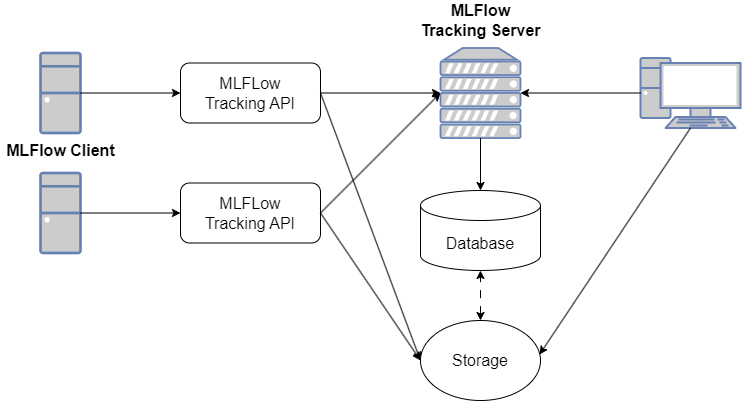

The diagram above was exported from draw.io. Its source (the exported page's mxGraphModel, read from the mxfile embedded in the PNG):
<mxGraphModel dx="1392" dy="1140" grid="1" gridSize="10" guides="1" tooltips="1" connect="1" arrows="1" fold="1" page="1" pageScale="1" pageWidth="850" pageHeight="1100" math="0" shadow="0">
  <root>
    <mxCell id="0" />
    <mxCell id="1" parent="0" />
    <mxCell id="5" value="Database" style="shape=cylinder3;whiteSpace=wrap;html=1;boundedLbl=1;backgroundOutline=1;size=15;fontSize=16;" parent="1" vertex="1">
      <mxGeometry x="460" y="220" width="120" height="80" as="geometry" />
    </mxCell>
    <mxCell id="6" value="" style="fontColor=#0066CC;verticalAlign=top;verticalLabelPosition=bottom;labelPosition=center;align=center;html=1;outlineConnect=0;fillColor=#CCCCCC;strokeColor=#6881B3;gradientColor=none;gradientDirection=north;strokeWidth=2;shape=mxgraph.networks.server;" parent="1" vertex="1">
      <mxGeometry x="480" y="77.5" width="80" height="90" as="geometry" />
    </mxCell>
    <mxCell id="8" value="" style="fontColor=#0066CC;verticalAlign=top;verticalLabelPosition=bottom;labelPosition=center;align=center;html=1;outlineConnect=0;fillColor=#CCCCCC;strokeColor=#6881B3;gradientColor=none;gradientDirection=north;strokeWidth=2;shape=mxgraph.networks.desktop_pc;" parent="1" vertex="1">
      <mxGeometry x="80" y="82.5" width="40" height="80" as="geometry" />
    </mxCell>
    <mxCell id="9" value="" style="fontColor=#0066CC;verticalAlign=top;verticalLabelPosition=bottom;labelPosition=center;align=center;html=1;outlineConnect=0;fillColor=#CCCCCC;strokeColor=#6881B3;gradientColor=none;gradientDirection=north;strokeWidth=2;shape=mxgraph.networks.pc;" parent="1" vertex="1">
      <mxGeometry x="680" y="87.5" width="100" height="70" as="geometry" />
    </mxCell>
    <mxCell id="10" value="" style="endArrow=classic;html=1;exitX=1;exitY=0.5;exitDx=0;exitDy=0;exitPerimeter=0;entryX=0;entryY=0.5;entryDx=0;entryDy=0;" parent="1" source="8" target="15" edge="1">
      <mxGeometry width="50" height="50" relative="1" as="geometry">
        <mxPoint x="570" y="600" as="sourcePoint" />
        <mxPoint x="240" y="120" as="targetPoint" />
      </mxGeometry>
    </mxCell>
    <mxCell id="12" value="" style="endArrow=classic;html=1;exitX=0.5;exitY=1;exitDx=0;exitDy=0;exitPerimeter=0;" parent="1" source="6" target="5" edge="1">
      <mxGeometry width="50" height="50" relative="1" as="geometry">
        <mxPoint x="640" y="230" as="sourcePoint" />
        <mxPoint x="694" y="270" as="targetPoint" />
      </mxGeometry>
    </mxCell>
    <mxCell id="13" value="" style="endArrow=classic;html=1;entryX=0;entryY=0.5;entryDx=0;entryDy=0;exitX=1;exitY=0.5;exitDx=0;exitDy=0;entryPerimeter=0;" parent="1" source="17" target="6" edge="1">
      <mxGeometry width="50" height="50" relative="1" as="geometry">
        <mxPoint x="190" y="245" as="sourcePoint" />
        <mxPoint x="370" y="204.090909090909" as="targetPoint" />
      </mxGeometry>
    </mxCell>
    <mxCell id="14" value="" style="endArrow=classic;startArrow=classic;html=1;dashed=1;dashPattern=8 8;rounded=0;edgeStyle=orthogonalEdgeStyle;" parent="1" source="23" target="5" edge="1">
      <mxGeometry width="50" height="50" relative="1" as="geometry">
        <mxPoint x="580" y="307.5" as="sourcePoint" />
        <mxPoint x="620" y="550" as="targetPoint" />
      </mxGeometry>
    </mxCell>
    <mxCell id="15" value="MLFLow&lt;br style=&quot;font-size: 16px;&quot;&gt;Tracking API" style="rounded=1;whiteSpace=wrap;html=1;fontSize=16;" parent="1" vertex="1">
      <mxGeometry x="220" y="92.5" width="140" height="60" as="geometry" />
    </mxCell>
    <mxCell id="16" value="" style="endArrow=classic;html=1;entryX=0;entryY=0.5;entryDx=0;entryDy=0;exitX=1;exitY=0.5;exitDx=0;exitDy=0;entryPerimeter=0;" parent="1" source="15" target="6" edge="1">
      <mxGeometry width="50" height="50" relative="1" as="geometry">
        <mxPoint x="454" y="235" as="sourcePoint" />
        <mxPoint x="410" y="290" as="targetPoint" />
      </mxGeometry>
    </mxCell>
    <mxCell id="17" value="MLFLow&lt;br style=&quot;font-size: 16px;&quot;&gt;Tracking API" style="rounded=1;whiteSpace=wrap;html=1;fontSize=16;" parent="1" vertex="1">
      <mxGeometry x="220" y="212.5" width="140" height="60" as="geometry" />
    </mxCell>
    <mxCell id="19" value="" style="endArrow=classic;html=1;entryX=0;entryY=0.5;entryDx=0;entryDy=0;exitX=1;exitY=0.5;exitDx=0;exitDy=0;" parent="1" source="15" target="23" edge="1">
      <mxGeometry width="50" height="50" relative="1" as="geometry">
        <mxPoint x="370" y="252.5" as="sourcePoint" />
        <mxPoint x="460" y="307.5" as="targetPoint" />
      </mxGeometry>
    </mxCell>
    <mxCell id="20" value="" style="endArrow=classic;html=1;exitX=1;exitY=0.5;exitDx=0;exitDy=0;entryX=0;entryY=0.5;entryDx=0;entryDy=0;" parent="1" source="17" target="23" edge="1">
      <mxGeometry width="50" height="50" relative="1" as="geometry">
        <mxPoint x="370" y="132.5" as="sourcePoint" />
        <mxPoint x="460" y="310" as="targetPoint" />
      </mxGeometry>
    </mxCell>
    <mxCell id="21" value="MLFlow Client" style="text;strokeColor=none;fillColor=none;html=1;fontSize=16;fontStyle=1;verticalAlign=middle;align=center;" parent="1" vertex="1">
      <mxGeometry x="40" y="160" width="120" height="40" as="geometry" />
    </mxCell>
    <mxCell id="22" value="MLFlow&lt;br&gt;Tracking Server" style="text;strokeColor=none;fillColor=none;html=1;fontSize=16;fontStyle=1;verticalAlign=middle;align=center;" parent="1" vertex="1">
      <mxGeometry x="460" y="30" width="120" height="40" as="geometry" />
    </mxCell>
    <mxCell id="23" value="Storage" style="ellipse;whiteSpace=wrap;html=1;fontSize=16;" parent="1" vertex="1">
      <mxGeometry x="460" y="350" width="120" height="80" as="geometry" />
    </mxCell>
    <mxCell id="24" value="" style="endArrow=classic;html=1;" parent="1" edge="1">
      <mxGeometry width="50" height="50" relative="1" as="geometry">
        <mxPoint x="680" y="122.5" as="sourcePoint" />
        <mxPoint x="560" y="122.5" as="targetPoint" />
      </mxGeometry>
    </mxCell>
    <mxCell id="25" value="" style="endArrow=classic;html=1;entryX=0.992;entryY=0.425;entryDx=0;entryDy=0;entryPerimeter=0;exitX=0.5;exitY=1;exitDx=0;exitDy=0;exitPerimeter=0;" parent="1" source="9" target="23" edge="1">
      <mxGeometry width="50" height="50" relative="1" as="geometry">
        <mxPoint x="690" y="132.5" as="sourcePoint" />
        <mxPoint x="570" y="132.5" as="targetPoint" />
      </mxGeometry>
    </mxCell>
    <mxCell id="26" value="" style="fontColor=#0066CC;verticalAlign=top;verticalLabelPosition=bottom;labelPosition=center;align=center;html=1;outlineConnect=0;fillColor=#CCCCCC;strokeColor=#6881B3;gradientColor=none;gradientDirection=north;strokeWidth=2;shape=mxgraph.networks.desktop_pc;" parent="1" vertex="1">
      <mxGeometry x="80" y="202.5" width="40" height="80" as="geometry" />
    </mxCell>
    <mxCell id="27" value="" style="endArrow=classic;html=1;exitX=1;exitY=0.5;exitDx=0;exitDy=0;exitPerimeter=0;entryX=0;entryY=0.5;entryDx=0;entryDy=0;" parent="1" source="26" target="17" edge="1">
      <mxGeometry width="50" height="50" relative="1" as="geometry">
        <mxPoint x="130" y="132.5" as="sourcePoint" />
        <mxPoint x="250" y="132.5" as="targetPoint" />
      </mxGeometry>
    </mxCell>
  </root>
</mxGraphModel>